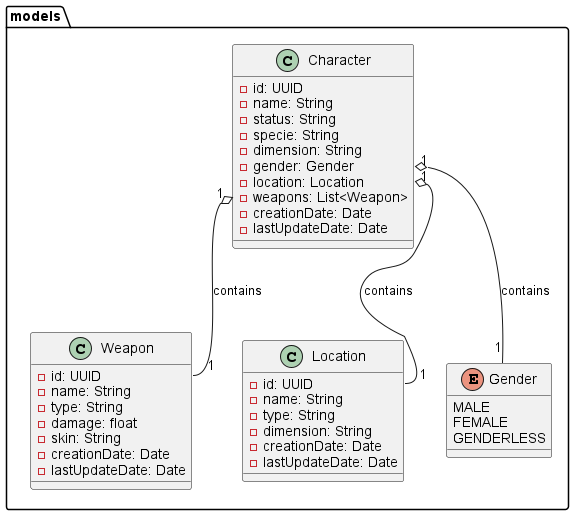

The diagram above was rendered by PlantUML. Its source (embedded in the PNG):
@startuml
'https://plantuml.com/class-diagram
package models {
    class Character {
        - id: UUID
        - name: String
        - status: String
        - specie: String
        - dimension: String
        - gender: Gender
        - location: Location
        - weapons: List<Weapon>
        - creationDate: Date
        - lastUpdateDate: Date
    }

    class Weapon {
            - id: UUID
            - name: String
            - type: String
            - damage: float
            - skin: String
            - creationDate: Date
            - lastUpdateDate: Date
        }

    class Location {
        - id: UUID
        - name: String
        - type: String
        - dimension: String
        - creationDate: Date
        - lastUpdateDate: Date
    }

    enum Gender {
        MALE
        FEMALE
        GENDERLESS
    }
}

Character::gender "1" o-- "1" Gender : contains
Character::location "1" o-- "  1" Location::id : contains
Character::weapons "1" o-- "  1" Weapon::id : contains
@enduml